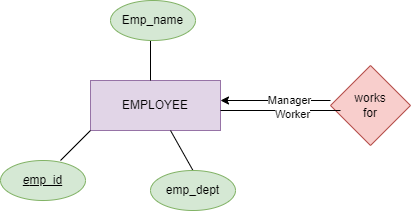

The diagram above was exported from draw.io. Its source (the exported page's mxGraphModel, read from the mxfile embedded in the PNG):
<mxGraphModel dx="880" dy="427" grid="1" gridSize="10" guides="1" tooltips="1" connect="1" arrows="1" fold="1" page="1" pageScale="1" pageWidth="827" pageHeight="1169" math="0" shadow="0">
  <root>
    <mxCell id="WIyWlLk6GJQsqaUBKTNV-0" />
    <mxCell id="WIyWlLk6GJQsqaUBKTNV-1" parent="WIyWlLk6GJQsqaUBKTNV-0" />
    <mxCell id="eYENInsfz4AjuQrABskl-0" value="EMPLOYEE" style="rounded=0;whiteSpace=wrap;html=1;fillColor=#e1d5e7;strokeColor=#9673a6;" vertex="1" parent="WIyWlLk6GJQsqaUBKTNV-1">
      <mxGeometry x="280" y="180" width="130" height="50" as="geometry" />
    </mxCell>
    <mxCell id="eYENInsfz4AjuQrABskl-1" value="" style="endArrow=none;html=1;rounded=0;" edge="1" parent="WIyWlLk6GJQsqaUBKTNV-1">
      <mxGeometry width="50" height="50" relative="1" as="geometry">
        <mxPoint x="340" y="180" as="sourcePoint" />
        <mxPoint x="340" y="140" as="targetPoint" />
      </mxGeometry>
    </mxCell>
    <mxCell id="eYENInsfz4AjuQrABskl-2" value="Emp_name" style="ellipse;whiteSpace=wrap;html=1;fillColor=#d5e8d4;strokeColor=#82b366;" vertex="1" parent="WIyWlLk6GJQsqaUBKTNV-1">
      <mxGeometry x="300" y="100" width="85" height="40" as="geometry" />
    </mxCell>
    <mxCell id="eYENInsfz4AjuQrABskl-3" value="" style="endArrow=none;html=1;rounded=0;" edge="1" parent="WIyWlLk6GJQsqaUBKTNV-1">
      <mxGeometry width="50" height="50" relative="1" as="geometry">
        <mxPoint x="250" y="260" as="sourcePoint" />
        <mxPoint x="280" y="230" as="targetPoint" />
      </mxGeometry>
    </mxCell>
    <mxCell id="eYENInsfz4AjuQrABskl-4" value="&lt;i&gt;e&lt;/i&gt;mp_id" style="ellipse;whiteSpace=wrap;html=1;fontStyle=4;fillColor=#d5e8d4;strokeColor=#82b366;" vertex="1" parent="WIyWlLk6GJQsqaUBKTNV-1">
      <mxGeometry x="190" y="260" width="85" height="40" as="geometry" />
    </mxCell>
    <mxCell id="eYENInsfz4AjuQrABskl-5" value="" style="endArrow=none;html=1;rounded=0;exitX=0.5;exitY=0;exitDx=0;exitDy=0;" edge="1" parent="WIyWlLk6GJQsqaUBKTNV-1" source="eYENInsfz4AjuQrABskl-6">
      <mxGeometry width="50" height="50" relative="1" as="geometry">
        <mxPoint x="370" y="270" as="sourcePoint" />
        <mxPoint x="360" y="230" as="targetPoint" />
      </mxGeometry>
    </mxCell>
    <mxCell id="eYENInsfz4AjuQrABskl-6" value="emp_dept" style="ellipse;whiteSpace=wrap;html=1;fillColor=#d5e8d4;strokeColor=#82b366;" vertex="1" parent="WIyWlLk6GJQsqaUBKTNV-1">
      <mxGeometry x="340" y="270" width="85" height="40" as="geometry" />
    </mxCell>
    <mxCell id="eYENInsfz4AjuQrABskl-9" value="works &lt;br&gt;for&lt;br&gt;" style="rhombus;whiteSpace=wrap;html=1;fillColor=#f8cecc;strokeColor=#b85450;" vertex="1" parent="WIyWlLk6GJQsqaUBKTNV-1">
      <mxGeometry x="520" y="165" width="80" height="80" as="geometry" />
    </mxCell>
    <mxCell id="eYENInsfz4AjuQrABskl-10" value="" style="endArrow=classic;html=1;rounded=0;" edge="1" parent="WIyWlLk6GJQsqaUBKTNV-1">
      <mxGeometry width="50" height="50" relative="1" as="geometry">
        <mxPoint x="520" y="200" as="sourcePoint" />
        <mxPoint x="410" y="200" as="targetPoint" />
      </mxGeometry>
    </mxCell>
    <mxCell id="eYENInsfz4AjuQrABskl-12" value="Manager" style="edgeLabel;html=1;align=center;verticalAlign=middle;resizable=0;points=[];" vertex="1" connectable="0" parent="eYENInsfz4AjuQrABskl-10">
      <mxGeometry x="-0.2364" y="-1" relative="1" as="geometry">
        <mxPoint as="offset" />
      </mxGeometry>
    </mxCell>
    <mxCell id="eYENInsfz4AjuQrABskl-11" value="" style="endArrow=none;html=1;rounded=0;" edge="1" parent="WIyWlLk6GJQsqaUBKTNV-1">
      <mxGeometry width="50" height="50" relative="1" as="geometry">
        <mxPoint x="410" y="210" as="sourcePoint" />
        <mxPoint x="530" y="210" as="targetPoint" />
      </mxGeometry>
    </mxCell>
    <mxCell id="eYENInsfz4AjuQrABskl-13" value="Worker" style="edgeLabel;html=1;align=center;verticalAlign=middle;resizable=0;points=[];" vertex="1" connectable="0" parent="eYENInsfz4AjuQrABskl-11">
      <mxGeometry x="0.1833" y="-3" relative="1" as="geometry">
        <mxPoint as="offset" />
      </mxGeometry>
    </mxCell>
  </root>
</mxGraphModel>